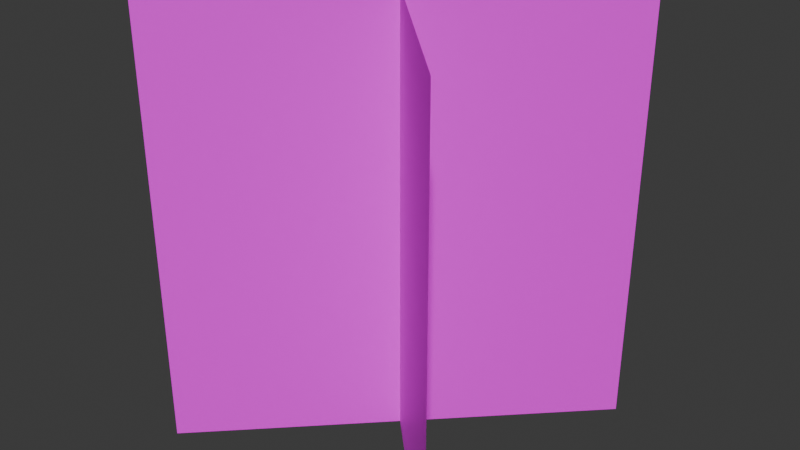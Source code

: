 # Source: herbe32px01.blend  (saved by Blender 4.3.34; exported with 4.5.12 LTS)
import bpy
from mathutils import Matrix  # noqa: F401  (used for matrix-valued properties, if any)

bpy.ops.wm.read_factory_settings(use_empty=True)
scene = bpy.context.scene
scene.name = 'Scene'

# ---- collections
col_collection = bpy.data.collections.new('Collection'); scene.collection.children.link(col_collection)

# ---- images (referenced by path relative to the original .blend; pixels are not part of the script)
import os
ASSET_DIR = os.environ.get("B2B_ASSET_DIR", "")  # directory of the original .blend (textures are referenced by path, not embedded)
HERE = os.path.dirname(os.path.abspath(__file__))  # packed textures are extracted next to this script under _unpacked/

def load_image(name, relpath, width, height, colorspace="sRGB"):
    """Load a texture the original file referenced (path relative to the .blend, or extracted next to this script)."""
    p = next((c for c in (os.path.join(HERE, relpath), os.path.join(ASSET_DIR, relpath)) if relpath and os.path.exists(c)), "")
    if p:
        img = bpy.data.images.load(p, check_existing=True)
        img.name = name
    else:  # same state as the original file: an image datablock whose file is absent (Cycles renders it pink)
        img = bpy.data.images.new(name, width, height)
        img.source = "FILE"
        img.filepath = "//" + (relpath or name)
    img.colorspace_settings.name = colorspace
    return img
img_grass01 = load_image('grass01', 'grass01_32xp.png', 1024, 1024, 'sRGB')

# ---- materials (node trees are filled in below, after node groups)
mat_herbe01 = bpy.data.materials.new('herbe01')
mat_herbe02 = bpy.data.materials.new('herbe02')

# ---- material node trees
mat_herbe01.use_nodes = True; mat_herbe01.node_tree.nodes.clear()
_N = mat_herbe01.node_tree.nodes; _L = mat_herbe01.node_tree.links
n0 = _N.new('ShaderNodeBsdfPrincipled'); n0.name = 'Principled BSDF'; n0.location = (10, 300)
n1 = _N.new('ShaderNodeOutputMaterial'); n1.name = 'Material Output'; n1.location = (300, 300)
n2 = _N.new('ShaderNodeTexImage'); n2.name = 'Image Texture'; n2.location = (-388, 224)
n2.image = img_grass01
_L.new(n0.outputs[0], n1.inputs[0])
_L.new(n2.outputs[0], n0.inputs[0])
_L.new(n2.outputs[1], n0.inputs[4])
n1.is_active_output = True
mat_herbe02.use_nodes = True; mat_herbe02.node_tree.nodes.clear()
_N = mat_herbe02.node_tree.nodes; _L = mat_herbe02.node_tree.links
n0 = _N.new('ShaderNodeBsdfPrincipled'); n0.name = 'Principled BSDF'; n0.location = (10, 300)
n1 = _N.new('ShaderNodeOutputMaterial'); n1.name = 'Material Output'; n1.location = (300, 300)
n2 = _N.new('ShaderNodeTexImage'); n2.name = 'Image Texture'; n2.location = (-388, 224)
n2.image = img_grass01
_L.new(n0.outputs[0], n1.inputs[0])
_L.new(n2.outputs[0], n0.inputs[0])
_L.new(n2.outputs[1], n0.inputs[4])
n1.is_active_output = True

# ---- world
world_world = bpy.data.worlds.new('World'); scene.world = world_world
world_world.use_nodes = True; world_world.node_tree.nodes.clear()
_N = world_world.node_tree.nodes; _L = world_world.node_tree.links
n0 = _N.new('ShaderNodeOutputWorld'); n0.name = 'World Output'; n0.location = (300, 300)
n1 = _N.new('ShaderNodeBackground'); n1.name = 'Background'; n1.location = (10, 300)
n1.inputs[0].default_value = (0.05088, 0.05088, 0.05088, 1.0)
_L.new(n1.outputs[0], n0.inputs[0])
n0.is_active_output = True
world_world.color = (0.05088, 0.05088, 0.05088)
world_world.sun_shadow_jitter_overblur = 0.0

# ---- meshes
me_plane = bpy.data.meshes.new('Plane')
me_plane.from_pydata([(-1.0, -1.0, 0.0), (1.0, -1.0, 0.0), (-1.0, 1.0, 0.0), (1.0, 1.0, 0.0)], [], [(0, 1, 3, 2)])
_uv = me_plane.uv_layers.new(name='UVMap')
_uv.uv.foreach_set('vector', [0.02595, 0.02422, 0.02595, 0.9754, 0.9772, 0.9754, 0.9772, 0.02422])
me_plane.materials.append(mat_herbe01)
me_plane.update()
me_plane_001 = bpy.data.meshes.new('Plane.001')
me_plane_001.from_pydata([(-1.0, -1.0, 0.0), (1.0, -1.0, 0.0), (-1.0, 1.0, 0.0), (1.0, 1.0, 0.0)], [], [(0, 1, 3, 2)])
_uv = me_plane_001.uv_layers.new(name='UVMap')
_uv.uv.foreach_set('vector', [0.02595, 0.02422, 0.02595, 0.9754, 0.9772, 0.9754, 0.9772, 0.02422])
me_plane_001.materials.append(mat_herbe02)
me_plane_001.update()

# ---- objects
ob_herbepanel01 = bpy.data.objects.new('herbePanel01', me_plane)
ob_herbepanel02 = bpy.data.objects.new('herbePanel02', me_plane_001)

# ---- transforms, parenting, visibility, modifiers, constraints
ob_herbepanel01.location = (0.0, 0.0, 1.0)
ob_herbepanel01.rotation_euler = (0.7854, -1.571, 0.0)
ob_herbepanel02.location = (0.0, 0.0, 1.0)
ob_herbepanel02.rotation_euler = (-0.7854, -1.571, 0.0)

# ---- collection membership
col_collection.objects.link(ob_herbepanel01)
col_collection.objects.link(ob_herbepanel02)

# ---- scene / render settings (as saved in the file)
scene.frame_start = 1; scene.frame_end = 250; scene.frame_set(1)
scene.render.engine = 'BLENDER_EEVEE_NEXT'
bpy.context.view_layer.update()

# ---- added for rendering (the .blend has no active camera and no usable light): camera, sun
cam_auto = bpy.data.cameras.new('AutoCamera')
cam_auto.lens = 50.0
cam_auto.sensor_width = 36.0
cam_auto.clip_end = 1000.0
ob_auto_camera = bpy.data.objects.new('AutoCamera', cam_auto)
scene.collection.objects.link(ob_auto_camera)
ob_auto_camera.location = (2.61693, -3.14032, 3.09354)
ob_auto_camera.rotation_euler = (1.09748, -7.21219e-08, 0.694738)
scene.camera = ob_auto_camera
light_auto_sun = bpy.data.lights.new('AutoSun', 'SUN')
light_auto_sun.energy = 3.0
light_auto_sun.angle = 0.0523599
ob_auto_sun = bpy.data.objects.new('AutoSun', light_auto_sun)
scene.collection.objects.link(ob_auto_sun)
ob_auto_sun.rotation_euler = (0.872665, 0.174533, 0.523599)
bpy.context.view_layer.update()
